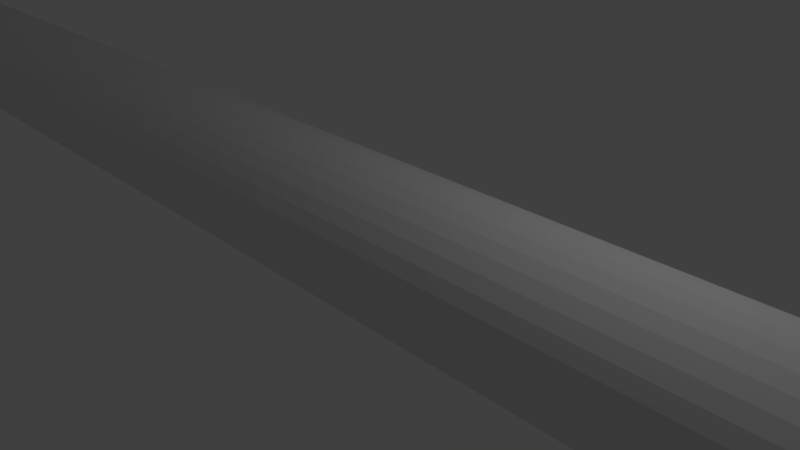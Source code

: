 # Source: lanzainca.blend  (saved by Blender 2.70.0; exported with 4.5.12 LTS)
import bpy
from mathutils import Matrix  # noqa: F401  (used for matrix-valued properties, if any)

bpy.ops.wm.read_factory_settings(use_empty=True)
scene = bpy.context.scene
scene.name = 'Scene'

# ---- collections
col_collection_1 = bpy.data.collections.new('Collection 1'); scene.collection.children.link(col_collection_1)

# ---- materials (node trees are filled in below, after node groups)
mat_material = bpy.data.materials.new('Material')
mat_material.alpha_threshold = 0.0
mat_material.use_transparent_shadow = False
mat_material.roughness = 0.5
mat_material.line_color = (0.0, 0.0, 0.0, 1.0)

# ---- material node trees

# ---- world
world_world = bpy.data.worlds.new('World'); scene.world = world_world
world_world.color = (0.05088, 0.05088, 0.05088)
world_world.use_sun_shadow = False
world_world.sun_shadow_jitter_overblur = 0.0
world_world.cycles.sampling_method = 'MANUAL'
world_world.cycles.sample_map_resolution = 256

# ---- cameras
cam_camera = bpy.data.cameras.new('Camera')
cam_camera.clip_end = 100.0
cam_camera.lens = 35.0
cam_camera.sensor_width = 32.0
cam_camera.sensor_height = 18.0
cam_camera.ortho_scale = 7.314
cam_camera.dof.focus_distance = 0.0
cam_camera.dof.aperture_fstop = 128.0

# ---- lights
light_lamp = bpy.data.lights.new('Lamp', 'POINT')
light_lamp.transmission_factor = 0.0
light_lamp.cutoff_distance = 30.0
light_lamp.energy = 100.0
light_lamp.shadow_buffer_clip_start = 1.001
light_lamp.shadow_soft_size = 0.1
light_lamp.shadow_maximum_resolution = 0.006
light_lamp.use_absolute_resolution = True
light_lamp.cycles.use_multiple_importance_sampling = False

# ---- meshes
me_cube = bpy.data.meshes.new('Cube')
me_cube.from_pydata([(-1.0, 11.45, 4.379), (-23.48, 1.123, 0.1839), (79.5, 1.123, 0.1883), (-23.48, 1.103, -0.01819), (79.51, 1.103, -0.0138), (-23.47, 1.044, -0.2125), (79.52, 1.044, -0.2082), (-23.46, 0.9487, -0.3917), (79.53, 0.9487, -0.3873), (-23.45, 0.8198, -0.5487), (79.53, 0.8198, -0.5443), (-23.45, 0.6628, -0.6775), (79.54, 0.6628, -0.6731), (-23.44, 0.4837, -0.7733), (79.54, 0.4837, -0.7689), (-23.44, 0.2894, -0.8322), (79.55, 0.2894, -0.8278), (-23.44, 0.08724, -0.8521), (79.55, 0.08724, -0.8477), (-23.44, -0.1149, -0.8322), (79.55, -0.1149, -0.8278), (-23.44, -0.3092, -0.7733), (79.54, -0.3092, -0.7689), (-23.45, -0.4884, -0.6775), (79.54, -0.4884, -0.6731), (-23.45, -0.6454, -0.5487), (79.53, -0.6454, -0.5443), (-23.46, -0.7742, -0.3917), (79.53, -0.7742, -0.3873), (-23.47, -0.8699, -0.2125), (79.52, -0.8699, -0.2082), (-23.48, -0.9289, -0.01819), (79.51, -0.9289, -0.0138), (-23.48, -0.9488, 0.1839), (79.5, -0.9488, 0.1883), (-23.49, -0.9289, 0.3861), (79.49, -0.9289, 0.3904), (-23.5, -0.8699, 0.5804), (79.48, -0.8699, 0.5848), (-23.51, -0.7742, 0.7595), (79.48, -0.7742, 0.7639), (-23.52, -0.6454, 0.9165), (79.47, -0.6454, 0.9209), (-23.52, -0.4884, 1.045), (79.46, -0.4884, 1.05), (-23.53, -0.3092, 1.141), (79.46, -0.3092, 1.146), (-23.53, -0.1149, 1.2), (79.46, -0.1149, 1.204), (-23.53, 0.08725, 1.22), (79.46, 0.08725, 1.224), (-23.53, 0.2894, 1.2), (79.46, 0.2894, 1.204), (-23.53, 0.4837, 1.141), (79.46, 0.4837, 1.146), (-23.52, 0.6629, 1.045), (79.46, 0.6629, 1.05), (-23.52, 0.8198, 0.9165), (79.47, 0.8198, 0.9209), (-23.51, 0.9487, 0.7595), (79.48, 0.9487, 0.7639), (-23.5, 1.044, 0.5804), (79.48, 1.044, 0.5848), (-23.49, 1.103, 0.3861), (79.49, 1.103, 0.3904), (82.44, 1.515, 0.1883), (82.46, 1.488, -0.09027), (82.47, 1.407, -0.3582), (82.48, 1.275, -0.6051), (82.49, 1.097, -0.8215), (82.5, 0.8806, -0.9991), (82.5, 0.6337, -1.131), (82.51, 0.3658, -1.212), (82.51, 0.08725, -1.24), (82.51, -0.1914, -1.212), (82.5, -0.4592, -1.131), (82.5, -0.7061, -0.9991), (82.49, -0.9225, -0.8215), (82.48, -1.1, -0.6051), (82.47, -1.232, -0.3582), (82.46, -1.313, -0.09027), (82.44, -1.341, 0.1883), (82.43, -1.313, 0.4669), (82.42, -1.232, 0.7348), (82.41, -1.1, 0.9817), (82.4, -0.9225, 1.198), (82.39, -0.7061, 1.376), (82.39, -0.4592, 1.508), (82.38, -0.1914, 1.589), (82.38, 0.08725, 1.616), (82.38, 0.3658, 1.589), (82.39, 0.6337, 1.508), (82.39, 0.8806, 1.376), (82.4, 1.097, 1.198), (82.41, 1.275, 0.9817), (82.42, 1.407, 0.7348), (82.43, 1.488, 0.4669), (84.04, 0.7976, 0.1883), (84.04, 0.784, 0.04973), (84.05, 0.7436, -0.08353), (84.05, 0.6779, -0.2064), (84.06, 0.5896, -0.314), (84.06, 0.4819, -0.4024), (84.07, 0.3591, -0.468), (84.07, 0.2258, -0.5084), (84.07, 0.08725, -0.5221), (84.07, -0.05134, -0.5084), (84.07, -0.1846, -0.468), (84.06, -0.3074, -0.4024), (84.06, -0.4151, -0.314), (84.05, -0.5034, -0.2064), (84.05, -0.5691, -0.08353), (84.04, -0.6095, 0.04973), (84.04, -0.6232, 0.1883), (84.03, -0.6095, 0.3269), (84.02, -0.5691, 0.4602), (84.02, -0.5034, 0.583), (84.01, -0.4151, 0.6907), (84.01, -0.3074, 0.779), (84.01, -0.1846, 0.8446), (84.01, -0.05134, 0.8851), (84.0, 0.08725, 0.8987), (84.01, 0.2258, 0.8851), (84.01, 0.3591, 0.8446), (84.01, 0.4819, 0.779), (84.01, 0.5896, 0.6907), (84.02, 0.6779, 0.583), (84.02, 0.7436, 0.4602), (84.03, 0.784, 0.3269), (91.59, 0.08725, 0.1883), (79.51, 3.09, 0.1885), (79.93, 2.628, -0.3732), (79.52, 2.87, -1.125), (80.01, 2.194, -1.368), (79.56, 2.2, -2.216), (79.93, 1.411, -1.985), (79.55, 1.236, -2.977), (79.97, 0.5884, -2.634), (79.55, 0.08212, -3.244), (79.98, -0.4227, -2.626), (79.55, -1.07, -2.974), (79.94, -1.262, -2.013), (79.53, -2.053, -2.239), (79.97, -2.062, -1.398), (79.52, -2.707, -1.125), (80.07, -2.324, -0.366), (79.98, -2.455, 0.1884), (79.49, -2.879, 0.8579), (80.0, -1.981, 1.062), (80.0, -1.802, 1.587), (79.47, -2.053, 2.615), (79.94, -1.328, 2.519), (79.46, -1.073, 3.359), (79.94, -0.4132, 2.937), (79.46, 0.08212, 3.62), (79.94, 0.5777, 2.939), (79.46, 1.237, 3.359), (79.94, 1.497, 2.528), (79.47, 2.217, 2.615), (79.9, 2.243, 1.79), (79.49, 2.863, 1.497), (79.82, 2.726, 0.775), (81.43, 3.101, 0.1883), (81.09, 2.497, -0.3388), (81.45, 2.871, -1.125), (81.1, 2.092, -1.28), (81.47, 2.217, -2.239), (81.07, 1.449, -2.057), (81.48, 1.237, -2.982), (81.11, 0.5606, -2.448), (81.47, 0.08234, -3.235), (81.1, -0.3917, -2.419), (81.48, -1.072, -2.98), (81.11, -1.266, -2.019), (81.47, -2.053, -2.238), (81.14, -2.005, -1.348), (81.45, -2.707, -1.125), (81.01, -2.122, -0.3308), (81.07, -2.327, 0.1871), (81.41, -2.859, 0.8514), (80.99, -2.016, 1.08), (80.99, -1.777, 1.563), (81.4, -2.053, 2.615), (81.03, -1.261, 2.387), (81.39, -1.073, 3.359), (81.03, -0.3899, 2.783), (81.36, 0.08267, 3.58), (81.02, 0.5551, 2.779), (81.39, 1.237, 3.359), (81.04, 1.43, 2.397), (81.4, 2.217, 2.615), (81.03, 2.108, 1.671), (81.42, 2.871, 1.502), (81.02, 2.493, 0.7144)], [], [(1, 2, 4, 3), (3, 4, 6, 5), (5, 6, 8, 7), (7, 8, 10, 9), (9, 10, 12, 11), (11, 12, 14, 13), (13, 14, 16, 15), (15, 16, 18, 17), (17, 18, 20, 19), (19, 20, 22, 21), (21, 22, 24, 23), (23, 24, 26, 25), (25, 26, 28, 27), (27, 28, 30, 29), (29, 30, 32, 31), (31, 32, 34, 33), (33, 34, 36, 35), (35, 36, 38, 37), (37, 38, 40, 39), (39, 40, 42, 41), (41, 42, 44, 43), (43, 44, 46, 45), (45, 46, 48, 47), (47, 48, 50, 49), (49, 50, 52, 51), (51, 52, 54, 53), (53, 54, 56, 55), (55, 56, 58, 57), (57, 58, 60, 59), (59, 60, 62, 61), (91, 92, 189, 188), (63, 64, 2, 1), (61, 62, 64, 63), (1, 3, 5, 7, 9, 11, 13, 15, 17, 19, 21, 23, 25, 27, 29, 31, 33, 35, 37, 39, 41, 43, 45, 47, 49, 51, 53, 55, 57, 59, 61, 63), (91, 90, 122, 123), (76, 77, 174, 173), (64, 62, 160, 161), (83, 84, 181, 180), (54, 52, 155, 156), (68, 69, 166, 165), (44, 42, 150, 151), (34, 32, 145, 146), (90, 91, 188, 187), (75, 76, 173, 172), (24, 22, 140, 141), (14, 12, 135, 136), (82, 83, 180, 179), (67, 68, 165, 164), (58, 56, 157, 158), (89, 90, 187, 186), (74, 75, 172, 171), (48, 46, 152, 153), (38, 36, 147, 148), (96, 65, 162, 193), (28, 26, 142, 143), (4, 2, 130, 131), (81, 82, 179, 178), (66, 67, 164, 163), (18, 16, 137, 138), (8, 6, 132, 133), (88, 89, 186, 185), (73, 74, 171, 170), (62, 60, 159, 160), (95, 96, 193, 192), (80, 81, 178, 177), (52, 50, 154, 155), (69, 68, 100, 101), (80, 79, 111, 112), (89, 88, 120, 121), (67, 66, 98, 99), (78, 77, 109, 110), (87, 86, 118, 119), (76, 75, 107, 108), (96, 95, 127, 128), (85, 84, 116, 117), (74, 73, 105, 106), (94, 93, 125, 126), (83, 82, 114, 115), (72, 71, 103, 104), (92, 91, 123, 124), (70, 69, 101, 102), (81, 80, 112, 113), (90, 89, 121, 122), (68, 67, 99, 100), (79, 78, 110, 111), (88, 87, 119, 120), (66, 65, 97, 98), (77, 76, 108, 109), (65, 96, 128, 97), (86, 85, 117, 118), (75, 74, 106, 107), (95, 94, 126, 127), (84, 83, 115, 116), (73, 72, 104, 105), (93, 92, 124, 125), (82, 81, 113, 114), (71, 70, 102, 103), (156, 155, 187, 188), (134, 133, 165, 166), (145, 144, 176, 177), (159, 158, 190, 191), (148, 147, 179, 180), (137, 136, 168, 169), (130, 161, 193, 162), (151, 150, 182, 183), (140, 139, 171, 172), (154, 153, 185, 186), (132, 131, 163, 164), (143, 142, 174, 175), (157, 156, 188, 189), (135, 134, 166, 167), (146, 145, 177, 178), (160, 159, 191, 192), (149, 148, 180, 181), (131, 130, 162, 163), (138, 137, 169, 170), (152, 151, 183, 184), (141, 140, 172, 173), (155, 154, 186, 187), (133, 132, 164, 165), (144, 143, 175, 176), (158, 157, 189, 190), (147, 146, 178, 179), (136, 135, 167, 168), (161, 160, 192, 193), (150, 149, 181, 182), (139, 138, 170, 171), (153, 152, 184, 185), (142, 141, 173, 174), (10, 8, 133, 134), (20, 18, 138, 139), (69, 70, 167, 166), (84, 85, 182, 181), (30, 28, 143, 144), (40, 38, 148, 149), (50, 48, 153, 154), (77, 78, 175, 174), (92, 93, 190, 189), (60, 58, 158, 159), (70, 71, 168, 167), (85, 86, 183, 182), (6, 4, 131, 132), (16, 14, 136, 137), (26, 24, 141, 142), (78, 79, 176, 175), (93, 94, 191, 190), (36, 34, 146, 147), (71, 72, 169, 168), (46, 44, 151, 152), (86, 87, 184, 183), (56, 54, 156, 157), (2, 64, 161, 130), (79, 80, 177, 176), (94, 95, 192, 191), (12, 10, 134, 135), (22, 20, 139, 140), (72, 73, 170, 169), (87, 88, 185, 184), (32, 30, 144, 145), (42, 40, 149, 150), (65, 66, 163, 162), (125, 124, 129), (114, 113, 129), (103, 102, 129), (123, 122, 129), (101, 100, 129), (112, 111, 129), (121, 120, 129), (99, 98, 129), (110, 109, 129), (119, 118, 129), (108, 107, 129), (128, 127, 129), (117, 116, 129), (106, 105, 129), (126, 125, 129), (115, 114, 129), (104, 103, 129), (124, 123, 129), (102, 101, 129), (113, 112, 129), (122, 121, 129), (100, 99, 129), (111, 110, 129), (120, 119, 129), (98, 97, 129), (109, 108, 129), (97, 128, 129), (118, 117, 129), (107, 106, 129), (127, 126, 129), (116, 115, 129), (105, 104, 129)])
_uv = me_cube.uv_layers.new(name='UVMap')
_uv.uv.foreach_set('vector', [0.01758, 0.4384, 0.9751, 0.4252, 0.9758, 0.4434, 0.01824, 0.4565, 0.01824, 0.4565, 0.9758, 0.4434, 0.9764, 0.4616, 0.01887, 0.4747, 0.01887, 0.4747, 0.9764, 0.4616, 0.977, 0.4796, 0.01944, 0.4927, 0.01944, 0.4927, 0.977, 0.4796, 0.9775, 0.4977, 0.01995, 0.5106, 0.01995, 0.5106, 0.9775, 0.4977, 0.9779, 0.5156, 0.02035, 0.5285, 0.02035, 0.5285, 0.9779, 0.5156, 0.9781, 0.5335, 0.02065, 0.5462, 0.02065, 0.5462, 0.9781, 0.5335, 0.9783, 0.5513, 0.02081, 0.5638, 0.02081, 0.5638, 0.9783, 0.5513, 0.9783, 0.569, 0.02084, 0.5814, 0.02084, 0.5814, 0.9783, 0.569, 0.9781, 0.5867, 0.02065, 0.5988, 0.02065, 0.5988, 0.9781, 0.5867, 0.9779, 0.6042, 0.02044, 0.6161, 0.02044, 0.6161, 0.9779, 0.6042, 0.9777, 0.6216, 0.02023, 0.6333, 0.01873, 0.04678, 0.9763, 0.03373, 0.976, 0.05224, 0.01842, 0.06558, 0.01842, 0.06558, 0.976, 0.05224, 0.9756, 0.0708, 0.01809, 0.0844, 0.01809, 0.0844, 0.9756, 0.0708, 0.9753, 0.08942, 0.01776, 0.1032, 0.01776, 0.1032, 0.9753, 0.08942, 0.975, 0.1081, 0.01741, 0.1221, 0.01741, 0.1221, 0.975, 0.1081, 0.9746, 0.1268, 0.01707, 0.1409, 0.01707, 0.1409, 0.9746, 0.1268, 0.9743, 0.1455, 0.01672, 0.1597, 0.01672, 0.1597, 0.9743, 0.1455, 0.974, 0.1643, 0.01638, 0.1785, 0.01638, 0.1785, 0.974, 0.1643, 0.9736, 0.183, 0.01604, 0.1973, 0.01604, 0.1973, 0.9736, 0.183, 0.9733, 0.2018, 0.01572, 0.216, 0.01572, 0.216, 0.9733, 0.2018, 0.973, 0.2206, 0.01541, 0.2348, 0.01541, 0.2348, 0.973, 0.2206, 0.9727, 0.2394, 0.01512, 0.2534, 0.01512, 0.2534, 0.9727, 0.2394, 0.9724, 0.2582, 0.01484, 0.2721, 0.01484, 0.2721, 0.9724, 0.2582, 0.9721, 0.2769, 0.01458, 0.2907, 0.01458, 0.2907, 0.9721, 0.2769, 0.9721, 0.2957, 0.01455, 0.3093, 0.01455, 0.3093, 0.9721, 0.2957, 0.9722, 0.3143, 0.01466, 0.3279, 0.01466, 0.3279, 0.9722, 0.3143, 0.9724, 0.333, 0.01491, 0.3464, 0.01491, 0.3464, 0.9724, 0.333, 0.9728, 0.3515, 0.01528, 0.3649, 0.01528, 0.3649, 0.9728, 0.3515, 0.9733, 0.37, 0.01575, 0.3834, 0.01575, 0.3834, 0.9733, 0.37, 0.9738, 0.3885, 0.01631, 0.4017, 0.01325, 0.8215, 0.01454, 0.792, 0.1684, 0.8232, 0.1688, 0.8234, 0.01693, 0.4201, 0.9745, 0.4069, 0.9751, 0.4252, 0.01758, 0.4384, 0.01631, 0.4017, 0.9738, 0.3885, 0.9745, 0.4069, 0.01693, 0.4201, 0.6527, 0.69, 0.6516, 0.6958, 0.6494, 0.7012, 0.6463, 0.7062, 0.6423, 0.7104, 0.6376, 0.7137, 0.6324, 0.7161, 0.6269, 0.7173, 0.6213, 0.7174, 0.6158, 0.7164, 0.6106, 0.7142, 0.6059, 0.7111, 0.602, 0.707, 0.5988, 0.7022, 0.5967, 0.6968, 0.5956, 0.6911, 0.5956, 0.6852, 0.5967, 0.6794, 0.5989, 0.674, 0.602, 0.6691, 0.606, 0.6649, 0.6107, 0.6615, 0.6159, 0.6592, 0.6214, 0.6579, 0.627, 0.6578, 0.6325, 0.6589, 0.6377, 0.661, 0.6424, 0.6642, 0.6464, 0.6683, 0.6495, 0.6731, 0.6516, 0.6784, 0.6527, 0.6842, 0.3273, 0.7475, 0.3276, 0.7414, 0.3766, 0.7456, 0.3763, 0.7497, 0.3255, 0.8347, 0.3265, 0.8635, 0.1685, 0.819, 0.1681, 0.8188, 0.1682, 0.8212, 0.1683, 0.8214, 0.1677, 0.822, 0.1676, 0.8217, 0.1876, 0.9743, 0.1533, 0.9737, 0.17, 0.8216, 0.1699, 0.8212, 0.1687, 0.8218, 0.1687, 0.8218, 0.1693, 0.8233, 0.1689, 0.8231, 0.1864, 0.6599, 0.2196, 0.6667, 0.1665, 0.82, 0.1665, 0.8204, 0.1687, 0.8216, 0.1687, 0.8215, 0.1696, 0.8221, 0.1696, 0.8224, 0.1685, 0.8209, 0.1684, 0.8208, 0.169, 0.8203, 0.1692, 0.8205, 0.02397, 0.8492, 0.01325, 0.8215, 0.1688, 0.8234, 0.1692, 0.8235, 0.327, 0.8057, 0.3255, 0.8347, 0.1681, 0.8188, 0.1677, 0.8186, 0.168, 0.8203, 0.1679, 0.8202, 0.1676, 0.8189, 0.1679, 0.8192, 0.1679, 0.8203, 0.1679, 0.8204, 0.167, 0.8196, 0.1669, 0.8192, 0.2218, 0.9761, 0.1876, 0.9743, 0.1699, 0.8212, 0.1698, 0.8208, 0.1536, 0.6504, 0.1864, 0.6599, 0.1665, 0.8204, 0.1666, 0.8208, 0.1685, 0.8216, 0.1686, 0.8217, 0.1686, 0.8228, 0.1683, 0.8226, 0.03217, 0.8772, 0.02397, 0.8492, 0.1692, 0.8235, 0.1696, 0.8235, 0.3164, 0.7783, 0.327, 0.8057, 0.1677, 0.8186, 0.1673, 0.8185, 0.1687, 0.8218, 0.1687, 0.8218, 0.1696, 0.8228, 0.1696, 0.8232, 0.1686, 0.8213, 0.1686, 0.8211, 0.1693, 0.8209, 0.1694, 0.8213, 0.06316, 0.6851, 0.08771, 0.6632, 0.1669, 0.8216, 0.1671, 0.822, 0.1682, 0.8205, 0.1681, 0.8204, 0.1683, 0.8194, 0.1685, 0.8197, 0.168, 0.8209, 0.1681, 0.8211, 0.1674, 0.8215, 0.1672, 0.8211, 0.2532, 0.9614, 0.2218, 0.9761, 0.1698, 0.8208, 0.1696, 0.8204, 0.121, 0.6582, 0.1536, 0.6504, 0.1666, 0.8208, 0.1667, 0.8212, 0.1679, 0.8201, 0.1679, 0.8202, 0.167, 0.8188, 0.1669, 0.8184, 0.168, 0.8206, 0.168, 0.8207, 0.1671, 0.8207, 0.167, 0.8204, 0.0509, 0.9012, 0.03217, 0.8772, 0.1696, 0.8235, 0.1698, 0.8233, 0.3079, 0.7499, 0.3164, 0.7783, 0.1673, 0.8185, 0.167, 0.8185, 0.1683, 0.8214, 0.1684, 0.8215, 0.168, 0.8223, 0.1677, 0.822, 0.03714, 0.705, 0.06316, 0.6851, 0.1671, 0.822, 0.1674, 0.8224, 0.278, 0.9398, 0.2532, 0.9614, 0.1696, 0.8204, 0.1694, 0.82, 0.1687, 0.8218, 0.1687, 0.8218, 0.1696, 0.8236, 0.1693, 0.8233, 0.3384, 0.8076, 0.3362, 0.8017, 0.3811, 0.7868, 0.3823, 0.7908, 0.3469, 0.682, 0.3506, 0.6765, 0.3884, 0.7023, 0.3866, 0.7059, 0.3281, 0.7353, 0.329, 0.7292, 0.3774, 0.7373, 0.3769, 0.7414, 0.3343, 0.7957, 0.3326, 0.7898, 0.3791, 0.7788, 0.3801, 0.7828, 0.3546, 0.6711, 0.3591, 0.666, 0.3921, 0.6954, 0.3902, 0.6988, 0.3302, 0.7231, 0.3316, 0.717, 0.3788, 0.7291, 0.378, 0.7332, 0.3626, 0.847, 0.358, 0.8417, 0.3912, 0.8129, 0.393, 0.8162, 0.3298, 0.7778, 0.3288, 0.7718, 0.3771, 0.7664, 0.3776, 0.7706, 0.3334, 0.711, 0.3355, 0.7051, 0.3809, 0.7211, 0.3798, 0.7251, 0.3538, 0.8363, 0.35, 0.8307, 0.3879, 0.8059, 0.3895, 0.8095, 0.3281, 0.7658, 0.3276, 0.7597, 0.3764, 0.7581, 0.3767, 0.7622, 0.3378, 0.6992, 0.3405, 0.6934, 0.3835, 0.7133, 0.3821, 0.7172, 0.3467, 0.825, 0.3436, 0.8192, 0.3849, 0.7985, 0.3863, 0.8022, 0.3273, 0.7536, 0.3273, 0.7475, 0.3763, 0.7497, 0.3763, 0.7539, 0.3409, 0.8134, 0.3384, 0.8076, 0.3823, 0.7908, 0.3835, 0.7947, 0.3435, 0.6876, 0.3469, 0.682, 0.3866, 0.7059, 0.385, 0.7095, 0.3276, 0.7414, 0.3281, 0.7353, 0.3769, 0.7414, 0.3766, 0.7456, 0.3362, 0.8017, 0.3343, 0.7957, 0.3801, 0.7828, 0.3811, 0.7868, 0.3506, 0.6765, 0.3546, 0.6711, 0.3902, 0.6988, 0.3884, 0.7023, 0.329, 0.7292, 0.3302, 0.7231, 0.378, 0.7332, 0.3774, 0.7373, 0.3326, 0.7898, 0.3311, 0.7838, 0.3783, 0.7747, 0.3791, 0.7788, 0.3591, 0.666, 0.364, 0.6611, 0.3941, 0.6921, 0.3921, 0.6954, 0.3311, 0.7838, 0.3298, 0.7778, 0.3776, 0.7706, 0.3783, 0.7747, 0.3316, 0.717, 0.3334, 0.711, 0.3798, 0.7251, 0.3788, 0.7291, 0.358, 0.8417, 0.3538, 0.8363, 0.3895, 0.8095, 0.3912, 0.8129, 0.3288, 0.7718, 0.3281, 0.7658, 0.3767, 0.7622, 0.3771, 0.7664, 0.3355, 0.7051, 0.3378, 0.6992, 0.3821, 0.7172, 0.3809, 0.7211, 0.35, 0.8307, 0.3467, 0.825, 0.3863, 0.8022, 0.3879, 0.8059, 0.3276, 0.7597, 0.3273, 0.7536, 0.3763, 0.7539, 0.3764, 0.7581, 0.3405, 0.6934, 0.3435, 0.6876, 0.385, 0.7095, 0.3835, 0.7133, 0.3436, 0.8192, 0.3409, 0.8134, 0.3835, 0.7947, 0.3849, 0.7985, 0.1689, 0.8231, 0.1693, 0.8233, 0.1692, 0.8235, 0.1688, 0.8234, 0.167, 0.82, 0.167, 0.8204, 0.1665, 0.8204, 0.1665, 0.82, 0.169, 0.8203, 0.1687, 0.8199, 0.1691, 0.8196, 0.1694, 0.82, 0.168, 0.8223, 0.1683, 0.8226, 0.168, 0.823, 0.1677, 0.8227, 0.1694, 0.8213, 0.1693, 0.8209, 0.1698, 0.8208, 0.1699, 0.8212, 0.167, 0.8188, 0.1669, 0.8192, 0.1666, 0.819, 0.1667, 0.8187, 0.1674, 0.8215, 0.1676, 0.8217, 0.1671, 0.822, 0.1669, 0.8216, 0.1696, 0.8224, 0.1696, 0.8221, 0.1701, 0.8221, 0.1701, 0.8225, 0.1676, 0.8189, 0.1672, 0.8187, 0.1673, 0.8185, 0.1677, 0.8186, 0.1696, 0.8236, 0.1696, 0.8232, 0.1698, 0.8233, 0.1696, 0.8235, 0.1671, 0.8207, 0.1672, 0.8211, 0.1667, 0.8212, 0.1666, 0.8208, 0.1685, 0.8197, 0.1683, 0.8194, 0.1685, 0.819, 0.1688, 0.8193, 0.1686, 0.8228, 0.1689, 0.8231, 0.1688, 0.8234, 0.1684, 0.8232, 0.167, 0.8196, 0.167, 0.82, 0.1665, 0.82, 0.1665, 0.8195, 0.1692, 0.8205, 0.169, 0.8203, 0.1694, 0.82, 0.1696, 0.8204, 0.1677, 0.822, 0.168, 0.8223, 0.1677, 0.8227, 0.1674, 0.8224, 0.1695, 0.8216, 0.1694, 0.8213, 0.1699, 0.8212, 0.17, 0.8216, 0.1672, 0.8211, 0.1674, 0.8215, 0.1669, 0.8216, 0.1667, 0.8212, 0.1669, 0.8184, 0.167, 0.8188, 0.1667, 0.8187, 0.167, 0.8185, 0.1696, 0.8228, 0.1696, 0.8224, 0.1701, 0.8225, 0.17, 0.8229, 0.1679, 0.8192, 0.1676, 0.8189, 0.1677, 0.8186, 0.1681, 0.8188, 0.1693, 0.8233, 0.1696, 0.8236, 0.1696, 0.8235, 0.1692, 0.8235, 0.167, 0.8204, 0.1671, 0.8207, 0.1666, 0.8208, 0.1665, 0.8204, 0.1687, 0.8199, 0.1685, 0.8197, 0.1688, 0.8193, 0.1691, 0.8196, 0.1683, 0.8226, 0.1686, 0.8228, 0.1684, 0.8232, 0.168, 0.823, 0.1693, 0.8209, 0.1692, 0.8205, 0.1696, 0.8204, 0.1698, 0.8208, 0.1669, 0.8192, 0.167, 0.8196, 0.1665, 0.8195, 0.1666, 0.819, 0.1676, 0.8217, 0.1677, 0.822, 0.1674, 0.8224, 0.1671, 0.822, 0.1696, 0.8221, 0.1695, 0.8216, 0.17, 0.8216, 0.1701, 0.8221, 0.1672, 0.8187, 0.1669, 0.8184, 0.167, 0.8185, 0.1673, 0.8185, 0.1696, 0.8232, 0.1696, 0.8228, 0.17, 0.8229, 0.1698, 0.8233, 0.1683, 0.8194, 0.1679, 0.8192, 0.1681, 0.8188, 0.1685, 0.819, 0.1679, 0.8205, 0.168, 0.8206, 0.167, 0.8204, 0.167, 0.82, 0.1679, 0.8202, 0.1679, 0.8201, 0.1669, 0.8184, 0.1672, 0.8187, 0.2196, 0.6667, 0.2448, 0.6856, 0.1665, 0.8195, 0.1665, 0.82, 0.1533, 0.9737, 0.1183, 0.9641, 0.1701, 0.8221, 0.17, 0.8216, 0.1683, 0.8206, 0.1682, 0.8205, 0.1685, 0.8197, 0.1687, 0.8199, 0.1687, 0.8214, 0.1686, 0.8213, 0.1694, 0.8213, 0.1695, 0.8216, 0.1687, 0.8218, 0.1687, 0.8218, 0.1696, 0.8232, 0.1696, 0.8236, 0.3265, 0.8635, 0.314, 0.8908, 0.1688, 0.8193, 0.1685, 0.819, 0.01454, 0.792, 0.01318, 0.7621, 0.168, 0.823, 0.1684, 0.8232, 0.1684, 0.8215, 0.1685, 0.8216, 0.1683, 0.8226, 0.168, 0.8223, 0.2448, 0.6856, 0.2713, 0.7022, 0.1666, 0.819, 0.1665, 0.8195, 0.1183, 0.9641, 0.09371, 0.9444, 0.1701, 0.8225, 0.1701, 0.8221, 0.168, 0.8207, 0.168, 0.8209, 0.1672, 0.8211, 0.1671, 0.8207, 0.1679, 0.8202, 0.1679, 0.8203, 0.1669, 0.8192, 0.167, 0.8188, 0.1681, 0.8204, 0.168, 0.8203, 0.1679, 0.8192, 0.1683, 0.8194, 0.314, 0.8908, 0.3038, 0.9184, 0.1691, 0.8196, 0.1688, 0.8193, 0.01318, 0.7621, 0.02631, 0.7342, 0.1677, 0.8227, 0.168, 0.823, 0.1686, 0.8211, 0.1685, 0.8209, 0.1692, 0.8205, 0.1693, 0.8209, 0.2713, 0.7022, 0.2886, 0.7269, 0.1667, 0.8187, 0.1666, 0.819, 0.1687, 0.8218, 0.1687, 0.8216, 0.1696, 0.8224, 0.1696, 0.8228, 0.09371, 0.9444, 0.0674, 0.9261, 0.17, 0.8229, 0.1701, 0.8225, 0.1686, 0.8217, 0.1687, 0.8218, 0.1689, 0.8231, 0.1686, 0.8228, 0.1681, 0.8211, 0.1682, 0.8212, 0.1676, 0.8217, 0.1674, 0.8215, 0.3038, 0.9184, 0.278, 0.9398, 0.1694, 0.82, 0.1691, 0.8196, 0.02631, 0.7342, 0.03714, 0.705, 0.1674, 0.8224, 0.1677, 0.8227, 0.1679, 0.8204, 0.1679, 0.8205, 0.167, 0.82, 0.167, 0.8196, 0.1679, 0.8202, 0.1679, 0.8202, 0.1672, 0.8187, 0.1676, 0.8189, 0.2886, 0.7269, 0.3079, 0.7499, 0.167, 0.8185, 0.1667, 0.8187, 0.0674, 0.9261, 0.0509, 0.9012, 0.1698, 0.8233, 0.17, 0.8229, 0.1684, 0.8208, 0.1683, 0.8206, 0.1687, 0.8199, 0.169, 0.8203, 0.1687, 0.8215, 0.1687, 0.8214, 0.1695, 0.8216, 0.1696, 0.8221, 0.08771, 0.6632, 0.121, 0.6582, 0.1667, 0.8212, 0.1669, 0.8216, 0.3764, 0.7581, 0.3763, 0.7539, 0.5953, 0.7562, 0.3835, 0.7133, 0.385, 0.7095, 0.5953, 0.7562, 0.3849, 0.7985, 0.3835, 0.7947, 0.5953, 0.7562, 0.3763, 0.7497, 0.3766, 0.7456, 0.5953, 0.7562, 0.3823, 0.7908, 0.3811, 0.7868, 0.5953, 0.7562, 0.3866, 0.7059, 0.3884, 0.7023, 0.5953, 0.7562, 0.3769, 0.7414, 0.3774, 0.7373, 0.5953, 0.7562, 0.3801, 0.7828, 0.3791, 0.7788, 0.5953, 0.7562, 0.3902, 0.6988, 0.3921, 0.6954, 0.5953, 0.7562, 0.378, 0.7332, 0.3788, 0.7291, 0.5953, 0.7562, 0.393, 0.8162, 0.3912, 0.8129, 0.5953, 0.7562, 0.3776, 0.7706, 0.3771, 0.7664, 0.5953, 0.7562, 0.3798, 0.7251, 0.3809, 0.7211, 0.5953, 0.7562, 0.3895, 0.8095, 0.3879, 0.8059, 0.5953, 0.7562, 0.3767, 0.7622, 0.3764, 0.7581, 0.5953, 0.7562, 0.3821, 0.7172, 0.3835, 0.7133, 0.5953, 0.7562, 0.3863, 0.8022, 0.3849, 0.7985, 0.5953, 0.7562, 0.3763, 0.7539, 0.3763, 0.7497, 0.5953, 0.7562, 0.3835, 0.7947, 0.3823, 0.7908, 0.5953, 0.7562, 0.385, 0.7095, 0.3866, 0.7059, 0.5953, 0.7562, 0.3766, 0.7456, 0.3769, 0.7414, 0.5953, 0.7562, 0.3811, 0.7868, 0.3801, 0.7828, 0.5953, 0.7562, 0.3884, 0.7023, 0.3902, 0.6988, 0.5953, 0.7562, 0.3774, 0.7373, 0.378, 0.7332, 0.5953, 0.7562, 0.3791, 0.7788, 0.3783, 0.7747, 0.5953, 0.7562, 0.3921, 0.6954, 0.3941, 0.6921, 0.5953, 0.7562, 0.3783, 0.7747, 0.3776, 0.7706, 0.5953, 0.7562, 0.3788, 0.7291, 0.3798, 0.7251, 0.5953, 0.7562, 0.3912, 0.8129, 0.3895, 0.8095, 0.5953, 0.7562, 0.3771, 0.7664, 0.3767, 0.7622, 0.5953, 0.7562, 0.3809, 0.7211, 0.3821, 0.7172, 0.5953, 0.7562, 0.3879, 0.8059, 0.3863, 0.8022, 0.5953, 0.7562])
me_cube.materials.append(mat_material)
me_cube.use_remesh_preserve_volume = False
me_cube.use_remesh_preserve_attributes = False
me_cube.use_mirror_vertex_groups = False
me_cube.update()

# ---- objects
ob_cube = bpy.data.objects.new('Cube', me_cube)
ob_lamp = bpy.data.objects.new('Lamp', light_lamp)
ob_camera = bpy.data.objects.new('Camera', cam_camera)

# ---- transforms, parenting, visibility, modifiers, constraints
ob_cube.location = (-0.1234, 1.759, 0.2908)
ob_cube.rotation_euler = (1.548, 3.164, 1.571)
ob_cube.lock_rotations_4d = False
ob_cube.empty_display_type = 'ARROWS'
ob_cube.lineart.crease_threshold = 0.0
_m = ob_cube.modifiers.new('UVWarp', 'UV_WARP')
ob_lamp.location = (5.758, -2.339, -0.7572)
ob_lamp.rotation_euler = (-0.6454, 1.855, -1.291)
ob_lamp.lock_rotations_4d = False
ob_lamp.empty_display_type = 'ARROWS'
ob_lamp.color = (0.0, 0.0, 0.0, 0.0)
ob_lamp.lineart.crease_threshold = 0.0
ob_camera.location = (5.372, -5.573, 6.842)
ob_camera.rotation_euler = (2.636, 2.35, 1.532)
ob_camera.lock_rotations_4d = False
ob_camera.empty_display_type = 'ARROWS'
ob_camera.color = (0.0, 0.0, 0.0, 0.0)
ob_camera.display_type = 'WIRE'
ob_camera.lineart.crease_threshold = 0.0

# ---- collection membership
col_collection_1.objects.link(ob_cube)
col_collection_1.objects.link(ob_lamp)
col_collection_1.objects.link(ob_camera)

# ---- scene / render settings (as saved in the file)
scene.camera = ob_camera
scene.frame_start = 1; scene.frame_end = 250; scene.frame_set(3)
scene.render.engine = 'BLENDER_EEVEE_NEXT'
scene.render.resolution_percentage = 50
scene.render.dither_intensity = 0.0
scene.cycles.use_denoising = False
scene.cycles.samples = 10
scene.cycles.sampling_pattern = 'TABULATED_SOBOL'
scene.cycles.light_sampling_threshold = 0.0
scene.cycles.use_adaptive_sampling = False
scene.cycles.use_light_tree = False
scene.cycles.blur_glossy = 0.0
scene.cycles.volume_bounces = 1
scene.cycles.pixel_filter_type = 'GAUSSIAN'
scene.cycles.sample_clamp_indirect = 0.0
scene.view_settings.view_transform = 'Standard'
bpy.context.view_layer.update()
